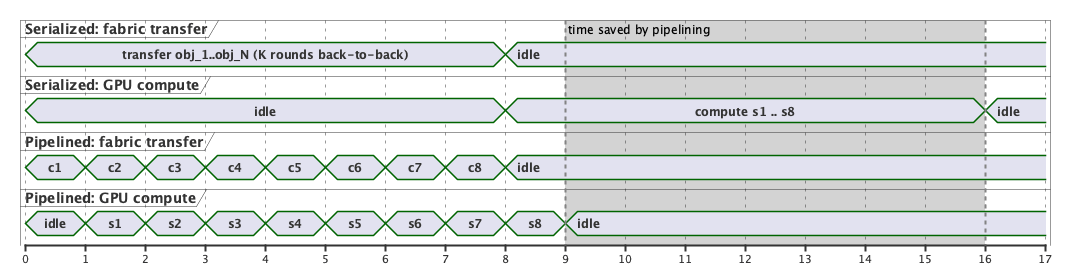

The diagram above was rendered by PlantUML. Its source (embedded in the PNG):
@startuml pipeline-timing
skinparam shadowing false
scale 1 as 60 pixels
concise "Serialized: fabric transfer" as ST
concise "Serialized: GPU compute" as SG
concise "Pipelined: fabric transfer" as PT
concise "Pipelined: GPU compute" as PG

@0
ST is "transfer obj_1..obj_N (K rounds back-to-back)"
SG is idle
PT is c1
PG is idle
@1
PT is c2
PG is s1
@2
PT is c3
PG is s2
@3
PT is c4
PG is s3
@4
PT is c5
PG is s4
@5
PT is c6
PG is s5
@6
PT is c7
PG is s6
@7
PT is c8
PG is s7
@8
ST is idle
SG is "compute s1 .. s8"
PT is idle
PG is s8
@9
PG is idle
@16
SG is idle

highlight 9 to 16 #LightGray;line:Gray : time saved by pipelining
@enduml